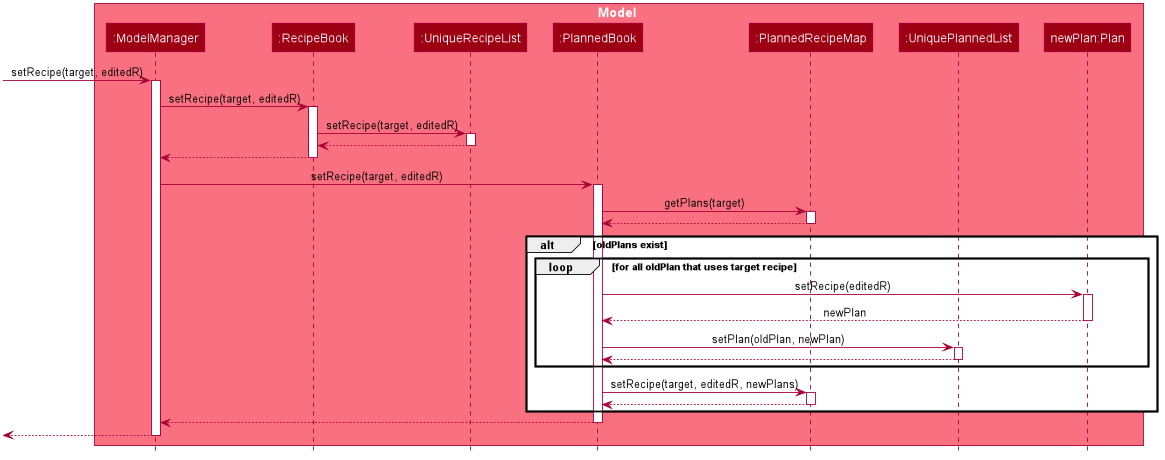

The diagram above was rendered by PlantUML. Its source (embedded in the PNG):
@startuml








skinparam BackgroundColor #FFFFFFF

skinparam Shadowing false

skinparam Class {
    FontColor #FFFFFF
    BorderThickness 1
    BorderColor #FFFFFF
    StereotypeFontColor #FFFFFF
    FontName Arial
}

skinparam Actor {
    BorderColor #000000
    Color #000000
    FontName Arial
}

skinparam Sequence {
    MessageAlign center
    BoxFontSize 15
    BoxPadding 0
    BoxFontColor #FFFFFF
    FontName Arial
}

skinparam Participant {
    FontColor #FFFFFFF
    Padding 20
}

skinparam MinClassWidth 50
skinparam ParticipantPadding 10
skinparam Shadowing false
skinparam DefaultTextAlignment center
skinparam packageStyle Rectangle

hide footbox
hide members
hide circle

box Model #F97181
participant ":ModelManager" as ModelManager #9D0012
participant ":RecipeBook" as RecipeBook #9D0012
participant ":UniqueRecipeList" as UniqueRecipeList #9D0012
participant ":PlannedBook" as PlannedBook #9D0012
participant ":PlannedRecipeMap" as PlannedRecipeMap #9D0012
participant ":UniquePlannedList" as UniquePlannedList #9D0012
participant "newPlan:Plan" as Plan #9D0012
end box

[-> ModelManager : setRecipe(target, editedR)
activate ModelManager

ModelManager -> RecipeBook : setRecipe(target, editedR)
activate RecipeBook

RecipeBook -> UniqueRecipeList : setRecipe(target, editedR)
activate UniqueRecipeList

UniqueRecipeList --> RecipeBook
deactivate UniqueRecipeList

RecipeBook --> ModelManager
deactivate RecipeBook

ModelManager -> PlannedBook : setRecipe(target, editedR)
activate PlannedBook

PlannedBook -> PlannedRecipeMap : getPlans(target)
activate PlannedRecipeMap

PlannedRecipeMap --> PlannedBook
deactivate PlannedRecipeMap

alt oldPlans exist
    loop for all oldPlan that uses target recipe

        PlannedBook -> Plan : setRecipe(editedR)
        activate Plan

        Plan --> PlannedBook : newPlan
        deactivate Plan

        PlannedBook -> UniquePlannedList : setPlan(oldPlan, newPlan)
        activate UniquePlannedList

        UniquePlannedList --> PlannedBook
        deactivate UniquePlannedList
    end

    PlannedBook -> PlannedRecipeMap : setRecipe(target, editedR, newPlans)
    activate PlannedRecipeMap

    PlannedRecipeMap --> PlannedBook
    deactivate PlannedRecipeMap

end

PlannedBook --> ModelManager
deactivate PlannedBook


[<-- ModelManager
deactivate ModelManager

@enduml